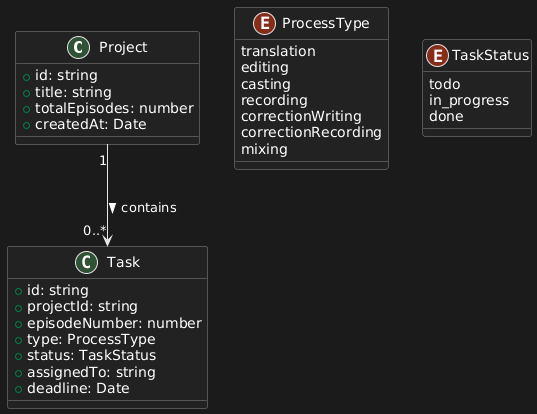

The diagram above was rendered by PlantUML. Its source (embedded in the PNG):
@startuml
skinparam class {
    BackgroundColor #222222
    BorderColor #888888
    FontColor white
}

class Project {
  + id: string
  + title: string
  + totalEpisodes: number
  + createdAt: Date
}

class Task {
  + id: string
  + projectId: string
  + episodeNumber: number
  + type: ProcessType
  + status: TaskStatus
  + assignedTo: string
  + deadline: Date
}

enum ProcessType {
  translation
  editing
  casting
  recording
  correctionWriting
  correctionRecording
  mixing
}

enum TaskStatus {
  todo
  in_progress
  done
}

Project "1" --> "0..*" Task : contains >
@enduml